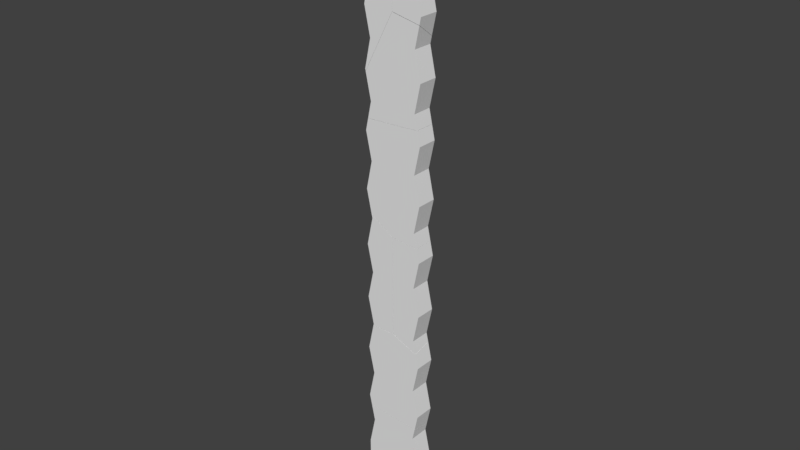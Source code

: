 # Source: Grave_Marker.blend  (saved by Blender 2.78.0; exported with 4.5.12 LTS)
import bpy
from mathutils import Matrix  # noqa: F401  (used for matrix-valued properties, if any)

bpy.ops.wm.read_factory_settings(use_empty=True)
scene = bpy.context.scene
scene.name = 'Scene'

# ---- collections
col_collection_1 = bpy.data.collections.new('Collection 1'); scene.collection.children.link(col_collection_1)
col_collection_1.hide_render = True
col_collection_1.hide_viewport = True
col_collection_2 = bpy.data.collections.new('Collection 2'); scene.collection.children.link(col_collection_2)

# ---- materials (node trees are filled in below, after node groups)
mat_material = bpy.data.materials.new('Material')
mat_material.alpha_threshold = 0.0
mat_material.use_transparent_shadow = False
mat_material.roughness = 0.5
mat_material.line_color = (0.0, 0.0, 0.0, 1.0)

# ---- material node trees

# ---- world
world_world = bpy.data.worlds.new('World'); scene.world = world_world
world_world.color = (0.05088, 0.05088, 0.05088)
world_world.use_sun_shadow = False
world_world.sun_shadow_jitter_overblur = 0.0
world_world.cycles.sampling_method = 'MANUAL'

# ---- meshes
me_cube = bpy.data.meshes.new('Cube')
me_cube.from_pydata([(0.3, 0.1, 0.0), (0.3, -0.1, 0.0), (-0.3, -0.1, 0.0), (-0.3, 0.1, 0.0), (0.3, 0.1, 5.6), (0.3, -0.1, 5.6), (-0.3, -0.1, 5.6), (-0.3, 0.1, 5.6), (-7.451e-08, -0.1, 6.1), (-7.451e-08, 0.1, 6.1), (0.3, 0.1, 0.56), (0.3, 0.1, 1.12), (0.3, 0.1, 1.68), (0.3, 0.1, 2.24), (0.3, 0.1, 2.8), (0.3, 0.1, 3.36), (0.3, 0.1, 3.92), (0.3, 0.1, 4.48), (0.3, 0.1, 5.04), (0.3, -0.1, 0.56), (0.3, -0.1, 1.12), (0.3, -0.1, 1.68), (0.3, -0.1, 2.24), (0.3, -0.1, 2.8), (0.3, -0.1, 3.36), (0.3, -0.1, 3.92), (0.3, -0.1, 4.48), (0.3, -0.1, 5.04), (-0.3, -0.1, 0.56), (-0.3, -0.1, 1.12), (-0.3, -0.1, 1.68), (-0.3, -0.1, 2.24), (-0.3, -0.1, 2.8), (-0.3, -0.1, 3.36), (-0.3, -0.1, 3.92), (-0.3, -0.1, 4.48), (-0.3, -0.1, 5.04), (-0.3, 0.1, 0.56), (-0.3, 0.1, 1.12), (-0.3, 0.1, 1.68), (-0.3, 0.1, 2.24), (-0.3, 0.1, 2.8), (-0.3, 0.1, 3.36), (-0.3, 0.1, 3.92), (-0.3, 0.1, 4.48), (-0.3, 0.1, 5.04), (0.24, 0.1, 0.84), (0.24, 0.1, 1.4), (0.24, 0.1, 1.96), (0.24, 0.1, 2.52), (0.24, 0.1, 3.08), (0.24, 0.1, 3.64), (0.24, 0.1, 4.2), (0.24, 0.1, 4.76), (0.24, -0.1, 0.84), (0.24, -0.1, 1.4), (0.24, -0.1, 1.96), (0.24, -0.1, 2.52), (0.24, -0.1, 3.08), (0.24, -0.1, 3.64), (0.24, -0.1, 4.2), (0.24, -0.1, 4.76), (-0.24, -0.1, 0.84), (-0.24, -0.1, 1.4), (-0.24, -0.1, 1.96), (-0.24, -0.1, 2.52), (-0.24, -0.1, 3.08), (-0.24, -0.1, 3.64), (-0.24, -0.1, 4.2), (-0.24, -0.1, 4.76), (-0.24, 0.1, 0.84), (-0.24, 0.1, 1.4), (-0.24, 0.1, 1.96), (-0.24, 0.1, 2.52), (-0.24, 0.1, 3.08), (-0.24, 0.1, 3.64), (-0.24, 0.1, 4.2), (-0.24, 0.1, 4.76), (0.24, 0.1, 5.32), (0.24, -0.1, 5.32), (-0.24, -0.1, 5.32), (-0.24, 0.1, 5.32), (-0.255, -0.1, 5.85), (-0.255, 0.1, 5.85), (0.255, 0.1, 5.85), (0.255, -0.1, 5.85)], [], [(0, 1, 2, 3), (83, 82, 8, 9), (78, 4, 5, 79), (79, 5, 6, 80), (80, 6, 7, 81), (10, 0, 3, 37), (85, 84, 9, 8), (84, 83, 9), (82, 85, 8), (78, 18, 45, 81), (53, 17, 44, 77), (52, 16, 43, 76), (51, 15, 42, 75), (50, 14, 41, 74), (49, 13, 40, 73), (48, 12, 39, 72), (47, 11, 38, 71), (46, 10, 37, 70), (2, 28, 37, 3), (28, 62, 70, 37), (29, 63, 71, 38), (30, 64, 72, 39), (31, 65, 73, 40), (32, 66, 74, 41), (33, 67, 75, 42), (34, 68, 76, 43), (1, 19, 28, 2), (54, 20, 29, 62), (55, 21, 30, 63), (56, 22, 31, 64), (57, 23, 32, 65), (58, 24, 33, 66), (59, 25, 34, 67), (60, 26, 35, 68), (61, 27, 36, 69), (0, 10, 19, 1), (35, 69, 77, 44), (10, 46, 54, 19), (11, 47, 55, 20), (12, 48, 56, 21), (13, 49, 57, 22), (14, 50, 58, 23), (15, 51, 59, 24), (16, 52, 60, 25), (53, 18, 27, 61), (52, 17, 26, 60), (51, 16, 25, 59), (50, 15, 24, 58), (49, 14, 23, 57), (48, 13, 22, 56), (47, 12, 21, 55), (46, 11, 20, 54), (26, 61, 69, 35), (25, 60, 68, 34), (24, 59, 67, 33), (23, 58, 66, 32), (22, 57, 65, 31), (21, 56, 64, 30), (20, 55, 63, 29), (19, 54, 62, 28), (69, 36, 45, 77), (68, 35, 44, 76), (67, 34, 43, 75), (66, 33, 42, 74), (65, 32, 41, 73), (64, 31, 40, 72), (63, 30, 39, 71), (62, 29, 38, 70), (11, 46, 70, 38), (12, 47, 71, 39), (13, 48, 72, 40), (14, 49, 73, 41), (15, 50, 74, 42), (16, 51, 75, 43), (17, 52, 76, 44), (18, 53, 77, 45), (4, 78, 81, 7), (36, 80, 81, 45), (27, 79, 80, 36), (18, 78, 79, 27), (6, 5, 85, 82), (4, 7, 83, 84), (5, 4, 84, 85), (7, 6, 82, 83), (17, 53, 61, 26)])
_uv = me_cube.uv_layers.new(name='UVMap')
_uv.uv.foreach_set('vector', [0.65, 0.55, 0.65, 0.45, 0.35, 0.45, 0.35, 0.55, 0.3725, 0.55, 0.3725, 0.45, 0.5, 0.45, 0.5, 0.55, 0.55, 0.16, 0.55, 0.3, 0.45, 0.3, 0.45, 0.16, 0.62, 0.16, 0.65, 0.3, 0.35, 0.3, 0.38, 0.16, 0.45, 0.16, 0.45, 0.3, 0.55, 0.3, 0.55, 0.16, 0.65, 0.78, 0.65, 0.5, 0.35, 0.5, 0.35, 0.78, 0.6275, 0.45, 0.6275, 0.55, 0.5, 0.55, 0.5, 0.45, 0.6275, 0.425, 0.3725, 0.425, 0.5, 0.55, 0.3725, 0.425, 0.6275, 0.425, 0.5, 0.55, 0.62, 0.16, 0.65, 0.02, 0.35, 0.02, 0.38, 0.16, 0.62, 0.88, 0.65, 0.74, 0.35, 0.74, 0.38, 0.88, 0.62, 0.6, 0.65, 0.46, 0.35, 0.46, 0.38, 0.6, 0.62, 0.32, 0.65, 0.18, 0.35, 0.18, 0.38, 0.32, 0.62, 0.04, 0.65, -0.1, 0.35, -0.1, 0.38, 0.04, 0.62, 0.76, 0.65, 0.62, 0.35, 0.62, 0.38, 0.76, 0.62, 0.48, 0.65, 0.34, 0.35, 0.34, 0.38, 0.48, 0.62, 0.2, 0.65, 0.06, 0.35, 0.06, 0.38, 0.2, 0.62, 0.92, 0.65, 0.78, 0.35, 0.78, 0.38, 0.92, 0.45, 0.5, 0.45, 0.78, 0.55, 0.78, 0.55, 0.5, 0.45, 0.78, 0.45, 0.92, 0.55, 0.92, 0.55, 0.78, 0.45, 0.06, 0.45, 0.2, 0.55, 0.2, 0.55, 0.06, 0.45, 0.34, 0.45, 0.48, 0.55, 0.48, 0.55, 0.34, 0.45, 0.62, 0.45, 0.76, 0.55, 0.76, 0.55, 0.62, 0.45, 0.9, 0.45, 1.04, 0.55, 1.04, 0.55, 0.9, 0.45, 0.18, 0.45, 0.32, 0.55, 0.32, 0.55, 0.18, 0.45, 0.46, 0.45, 0.6, 0.55, 0.6, 0.55, 0.46, 0.65, 0.5, 0.65, 0.78, 0.35, 0.78, 0.35, 0.5, 0.62, 0.92, 0.65, 1.06, 0.35, 1.06, 0.38, 0.92, 0.62, 0.2, 0.65, 0.34, 0.35, 0.34, 0.38, 0.2, 0.62, 0.48, 0.65, 0.62, 0.35, 0.62, 0.38, 0.48, 0.62, 0.76, 0.65, 0.9, 0.35, 0.9, 0.38, 0.76, 0.62, 0.04, 0.65, 0.18, 0.35, 0.18, 0.38, 0.04, 0.62, 0.32, 0.65, 0.46, 0.35, 0.46, 0.38, 0.32, 0.62, 0.6, 0.65, 0.74, 0.35, 0.74, 0.38, 0.6, 0.62, 0.88, 0.65, 1.02, 0.35, 1.02, 0.38, 0.88, 0.55, 0.5, 0.55, 0.78, 0.45, 0.78, 0.45, 0.5, 0.45, 0.74, 0.45, 0.88, 0.55, 0.88, 0.55, 0.74, 0.55, 0.78, 0.55, 0.92, 0.45, 0.92, 0.45, 0.78, 0.55, 0.06, 0.55, 0.2, 0.45, 0.2, 0.45, 0.06, 0.55, 0.34, 0.55, 0.48, 0.45, 0.48, 0.45, 0.34, 0.55, 0.62, 0.55, 0.76, 0.45, 0.76, 0.45, 0.62, 0.55, 0.9, 0.55, 1.04, 0.45, 1.04, 0.45, 0.9, 0.55, 0.18, 0.55, 0.32, 0.45, 0.32, 0.45, 0.18, 0.55, 0.46, 0.55, 0.6, 0.45, 0.6, 0.45, 0.46, 0.55, 0.88, 0.55, 1.02, 0.45, 1.02, 0.45, 0.88, 0.55, 0.6, 0.55, 0.74, 0.45, 0.74, 0.45, 0.6, 0.55, 0.32, 0.55, 0.46, 0.45, 0.46, 0.45, 0.32, 0.55, 0.04, 0.55, 0.18, 0.45, 0.18, 0.45, 0.04, 0.55, 0.76, 0.55, 0.9, 0.45, 0.9, 0.45, 0.76, 0.55, 0.48, 0.55, 0.62, 0.45, 0.62, 0.45, 0.48, 0.55, 0.2, 0.55, 0.34, 0.45, 0.34, 0.45, 0.2, 0.55, 0.92, 0.55, 1.06, 0.45, 1.06, 0.45, 0.92, 0.65, 0.74, 0.62, 0.88, 0.38, 0.88, 0.35, 0.74, 0.65, 0.46, 0.62, 0.6, 0.38, 0.6, 0.35, 0.46, 0.65, 0.18, 0.62, 0.32, 0.38, 0.32, 0.35, 0.18, 0.65, 0.9, 0.62, 1.04, 0.38, 1.04, 0.35, 0.9, 0.65, 0.62, 0.62, 0.76, 0.38, 0.76, 0.35, 0.62, 0.65, 0.34, 0.62, 0.48, 0.38, 0.48, 0.35, 0.34, 0.65, 0.06, 0.62, 0.2, 0.38, 0.2, 0.35, 0.06, 0.65, 0.78, 0.62, 0.92, 0.38, 0.92, 0.35, 0.78, 0.45, 0.88, 0.45, 1.02, 0.55, 1.02, 0.55, 0.88, 0.45, 0.6, 0.45, 0.74, 0.55, 0.74, 0.55, 0.6, 0.45, 0.32, 0.45, 0.46, 0.55, 0.46, 0.55, 0.32, 0.45, 0.04, 0.45, 0.18, 0.55, 0.18, 0.55, 0.04, 0.45, 0.76, 0.45, 0.9, 0.55, 0.9, 0.55, 0.76, 0.45, 0.48, 0.45, 0.62, 0.55, 0.62, 0.55, 0.48, 0.45, 0.2, 0.45, 0.34, 0.55, 0.34, 0.55, 0.2, 0.45, 0.92, 0.45, 1.06, 0.55, 1.06, 0.55, 0.92, 0.65, 0.06, 0.62, -0.08, 0.38, -0.08, 0.35, 0.06, 0.65, 0.34, 0.62, 0.2, 0.38, 0.2, 0.35, 0.34, 0.65, 0.62, 0.62, 0.48, 0.38, 0.48, 0.35, 0.62, 0.65, 0.9, 0.62, 0.76, 0.38, 0.76, 0.35, 0.9, 0.65, 0.18, 0.62, 0.04, 0.38, 0.04, 0.35, 0.18, 0.65, 0.46, 0.62, 0.32, 0.38, 0.32, 0.35, 0.46, 0.65, 0.74, 0.62, 0.6, 0.38, 0.6, 0.35, 0.74, 0.65, 0.02, 0.62, -0.12, 0.38, -0.12, 0.35, 0.02, 0.65, 0.3, 0.62, 0.16, 0.38, 0.16, 0.35, 0.3, 0.45, 0.02, 0.45, 0.16, 0.55, 0.16, 0.55, 0.02, 0.65, 0.02, 0.62, 0.16, 0.38, 0.16, 0.35, 0.02, 0.55, 0.02, 0.55, 0.16, 0.45, 0.16, 0.45, 0.02, 0.35, 0.3, 0.65, 0.3, 0.6275, 0.425, 0.3725, 0.425, 0.65, 0.3, 0.35, 0.3, 0.3725, 0.425, 0.6275, 0.425, 0.45, 0.3, 0.55, 0.3, 0.55, 0.425, 0.45, 0.425, 0.55, 0.3, 0.45, 0.3, 0.45, 0.425, 0.55, 0.425, 0.55, 0.74, 0.55, 0.88, 0.45, 0.88, 0.45, 0.74])
me_cube.materials.append(mat_material)
me_cube.use_remesh_preserve_volume = False
me_cube.use_remesh_preserve_attributes = False
me_cube.use_mirror_vertex_groups = False
me_cube.update()
me_mesh_011 = bpy.data.meshes.new('Mesh.011')
me_mesh_011.from_pydata([(0.1583, 0.09336, -0.2552), (0.1583, -0.1066, -0.2552), (0.1583, 0.09336, 0.3048), (0.1583, -0.1066, 0.3048), (-0.1411, -0.00675, 0.02408), (0.1512, 0.09336, 0.3377), (0.1513, -0.1066, 0.3374), (-0.141, -0.1066, -0.1951), (-0.1409, -0.1066, -0.2552), (-0.1074, 0.09336, -0.2552), (-0.1408, -0.006971, -0.2552), (-0.1074, 0.09336, -0.1959), (-0.1407, -0.1066, 0.02446), (-0.1073, 0.09336, 0.06013), (0.09113, 0.09336, 0.2733), (0.1512, 0.09336, 0.3377), (0.1513, -0.1066, 0.3374), (-0.1407, -0.1066, 0.02446), (-0.141, -0.1066, -0.1951), (-0.1409, -0.1066, -0.2552), (-0.1408, -0.006971, -0.2552), (-0.1074, 0.09336, -0.2552), (-0.1074, 0.09336, -0.1959), (-0.1073, 0.09336, 0.06013), (0.09113, 0.09336, 0.2733)], [], [(0, 1, 19, 20, 21), (3, 6, 12, 7, 19, 1), (16, 15, 24, 4, 17), (0, 2, 3, 1), (2, 5, 6, 3), (4, 10, 8, 18), (4, 18, 17), (23, 22, 4), (24, 23, 4), (22, 9, 10, 4), (5, 2, 0, 21, 11, 13, 14)])
_k = set([(5, 6), (5, 14), (6, 12), (7, 12), (7, 19), (8, 10), (8, 18), (9, 10), (9, 22), (11, 13), (11, 21), (13, 14), (15, 16), (15, 24), (16, 17), (17, 18), (19, 20), (20, 21), (22, 23), (23, 24)])
me_mesh_011.attributes.new('sharp_edge', 'BOOLEAN', 'EDGE').data.foreach_set('value', [ (min(e.vertices), max(e.vertices)) in _k for e in me_mesh_011.edges])
_uv = me_mesh_011.uv_layers.new(name='UVMap')
_uv.uv.foreach_set('vector', [0.65, 0.55, 0.65, 0.45, 0.5004, 0.45, 0.5005, 0.4998, 0.5172, 0.55, 0.65, 0.78, 0.6465, 0.7963, 0.5005, 0.6398, 0.5004, 0.53, 0.5004, 0.5, 0.65, 0.5, 0.45, 0.7963, 0.55, 0.7964, 0.55, 0.7642, 0.4999, 0.6396, 0.45, 0.6398, 0.55, 0.5, 0.55, 0.78, 0.45, 0.78, 0.45, 0.5, 0.55, 0.78, 0.55, 0.7964, 0.45, 0.7963, 0.45, 0.78, 0.4999, 0.6396, 0.4998, 0.5, 0.45, 0.5, 0.45, 0.53, 0.4999, 0.6396, 0.45, 0.53, 0.45, 0.6398, 0.55, 0.6576, 0.55, 0.5296, 0.4999, 0.6396, 0.55, 0.7642, 0.55, 0.6576, 0.4999, 0.6396, 0.55, 0.5296, 0.55, 0.5, 0.4998, 0.5, 0.4999, 0.6396, 0.6465, 0.7964, 0.65, 0.78, 0.65, 0.5, 0.5172, 0.5, 0.5171, 0.5296, 0.5172, 0.6576, 0.6164, 0.7642])
_uv.active_render = True
_uv = me_mesh_011.uv_layers.new(name='UVMap.001')
_uv.uv.foreach_set('vector', [0.0, 0.0, 0.0, 0.0, 0.0, 0.0, 0.0, 0.0, 0.0, 0.0, 0.0, 0.0, 0.0, 0.0, 0.0, 0.0, 0.0, 0.0, 0.0, 0.0, 0.0, 0.0, 0.0, 0.0, 0.0, 0.0, 0.0, 0.0, 0.0, 0.0, 0.0, 0.0, 0.0, 0.0, 0.0, 0.0, 0.0, 0.0, 0.0, 0.0, 0.0, 0.0, 0.0, 0.0, 0.0, 0.0, 0.0, 0.0, 0.0, 0.0, 0.0, 0.0, 0.0, 0.0, 0.0, 0.0, 0.0, 0.0, 0.0, 0.0, 0.0, 0.0, 0.0, 0.0, 0.0, 0.0, 0.0, 0.0, 0.0, 0.0, 0.0, 0.0, 0.0, 0.0, 0.0, 0.0, 0.0, 0.0, 0.0, 0.0, 0.0, 0.0, 0.0, 0.0, 0.0, 0.0, 0.0, 0.0, 0.0, 0.0, 0.0, 0.0, 0.0, 0.0, 0.0, 0.0])
me_mesh_011.materials.append(mat_material)
me_mesh_011.use_remesh_preserve_volume = False
me_mesh_011.use_remesh_preserve_attributes = False
me_mesh_011.use_mirror_vertex_groups = False
me_mesh_011.update()
me_mesh_010 = bpy.data.meshes.new('Mesh.010')
me_mesh_010.from_pydata([(-0.1185, -0.107, -0.4878), (-0.1185, -0.107, 0.0722), (-0.1185, 0.09299, -0.4878), (-0.1185, 0.09299, 0.0722), (-0.05853, -0.107, -0.2078), (-0.05853, 0.09299, -0.2078), (-0.05853, 0.09299, 0.3522), (-0.09441, 0.07895, -0.6004), (-0.09289, 0.09299, -0.6075), (-0.1146, -0.107, -0.5062), (0.1808, 0.09299, -0.04681), (0.1806, 0.09299, -0.08048), (0.1802, -0.107, 0.06147), (-0.06632, -0.107, 0.3158), (0.1223, -0.107, 0.3158), (0.1807, -0.107, 0.3157), (0.1808, -0.107, 0.2285), (-0.05853, -0.005063, 0.3522), (0.1801, 0.09299, 0.3866), (-0.06601, 0.09299, 0.3871), (-0.06291, 0.05224, 0.3726), (-0.09289, 0.09299, -0.6075), (-0.09441, 0.07895, -0.6004), (-0.1146, -0.107, -0.5062), (0.1806, 0.09299, -0.08048), (0.1808, 0.09299, -0.04681), (0.1802, -0.107, 0.06147), (0.1223, -0.107, 0.3158), (-0.06632, -0.107, 0.3158), (0.1807, -0.107, 0.3157), (0.1808, -0.107, 0.2285), (-0.05853, -0.005063, 0.3522), (-0.06601, 0.09299, 0.3871), (0.1801, 0.09299, 0.3866), (-0.06291, 0.05224, 0.3726)], [], [(0, 4, 5, 2), (4, 1, 3, 5), (1, 28, 31, 6, 3), (9, 22, 8, 11, 26), (32, 33, 25, 24, 21, 2, 5, 3, 6), (16, 26, 11, 10), (21, 7, 23, 0, 2), (23, 12, 30, 29, 27, 28, 1, 4, 0), (18, 19, 34, 14, 15), (34, 17, 13, 14), (31, 20, 32, 6), (10, 18, 15, 16)])
_k = set([(7, 21), (7, 23), (8, 11), (8, 22), (9, 22), (9, 26), (10, 11), (10, 18), (12, 23), (12, 30), (13, 14), (13, 17), (14, 15), (15, 16), (16, 26), (17, 34), (18, 19), (19, 34), (20, 31), (20, 32), (21, 24), (24, 25), (25, 33), (27, 28), (27, 29), (28, 31), (29, 30), (32, 33)])
me_mesh_010.attributes.new('sharp_edge', 'BOOLEAN', 'EDGE').data.foreach_set('value', [ (min(e.vertices), max(e.vertices)) in _k for e in me_mesh_010.edges])
_uv = me_mesh_010.uv_layers.new(name='UVMap')
_uv.uv.foreach_set('vector', [0.45, 0.74, 0.45, 0.88, 0.55, 0.88, 0.55, 0.74, 0.45, 0.88, 0.45, 1.02, 0.55, 1.02, 0.55, 0.88, 0.45, 0.02, 0.45, 0.1418, 0.501, 0.16, 0.55, 0.16, 0.55, 0.02, 0.45, 0.7308, 0.543, 0.6837, 0.55, 0.6802, 0.55, 0.9437, 0.45, 1.015, 0.3763, 0.1775, 0.4993, 0.1772, 0.4996, -0.03951, 0.4996, -0.05634, 0.3628, -0.3198, 0.35, -0.26, 0.38, -0.12, 0.35, 0.02, 0.38, 0.16, 0.45, 0.09817, 0.45, 0.01464, 0.55, -0.05634, 0.55, -0.03951, 0.55, 0.6802, 0.543, 0.6837, 0.45, 0.7308, 0.45, 0.74, 0.55, 0.74, 0.352, 0.7308, 0.4993, 1.015, 0.4997, 1.098, 0.4996, 1.142, 0.4704, 1.142, 0.3761, 1.142, 0.35, 1.02, 0.38, 0.88, 0.35, 0.74, 0.4993, 0.55, 0.3763, 0.55, 0.3778, 0.5296, 0.4704, 0.45, 0.4996, 0.45, 0.3778, 0.5296, 0.38, 0.501, 0.3761, 0.45, 0.4704, 0.45, 0.501, 0.16, 0.5296, 0.1702, 0.55, 0.1775, 0.55, 0.16, 0.55, 0.9605, 0.55, 1.177, 0.45, 1.142, 0.45, 1.098])
_uv.active_render = True
_uv = me_mesh_010.uv_layers.new(name='UVMap.001')
_uv.uv.foreach_set('vector', [0.0, 0.0, 0.0, 0.0, 0.0, 0.0, 0.0, 0.0, 0.0, 0.0, 0.0, 0.0, 0.0, 0.0, 0.0, 0.0, 0.0, 0.0, 0.0, 0.0, 0.0, 0.0, 0.0, 0.0, 0.0, 0.0, 0.0, 0.0, 0.0, 0.0, 0.0, 0.0, 0.0, 0.0, 0.0, 0.0, 0.0, 0.0, 0.0, 0.0, 0.0, 0.0, 0.0, 0.0, 0.0, 0.0, 0.0, 0.0, 0.0, 0.0, 0.0, 0.0, 0.0, 0.0, 0.0, 0.0, 0.0, 0.0, 0.0, 0.0, 0.0, 0.0, 0.0, 0.0, 0.0, 0.0, 0.0, 0.0, 0.0, 0.0, 0.0, 0.0, 0.0, 0.0, 0.0, 0.0, 0.0, 0.0, 0.0, 0.0, 0.0, 0.0, 0.0, 0.0, 0.0, 0.0, 0.0, 0.0, 0.0, 0.0, 0.0, 0.0, 0.0, 0.0, 0.0, 0.0, 0.0, 0.0, 0.0, 0.0, 0.0, 0.0, 0.0, 0.0, 0.0, 0.0, 0.0, 0.0, 0.0, 0.0, 0.0, 0.0, 0.0, 0.0, 0.0, 0.0, 0.0, 0.0, 0.0, 0.0, 0.0, 0.0, 0.0, 0.0])
me_mesh_010.materials.append(mat_material)
me_mesh_010.use_remesh_preserve_volume = False
me_mesh_010.use_remesh_preserve_attributes = False
me_mesh_010.use_mirror_vertex_groups = False
me_mesh_010.update()
me_mesh_009 = bpy.data.meshes.new('Mesh.009')
me_mesh_009.from_pydata([(-0.1646, -0.04571, -0.1536), (0.1339, 0.05299, 0.1251), (0.1345, -0.04571, 0.1255), (0.1345, -0.04571, 0.01538), (0.1343, -0.04571, -0.1536), (-0.1646, -0.04571, 0.1254), (0.018, -0.04571, 0.1257), (-0.1646, 0.0534, -0.1536), (0.1341, 0.0302, -0.1536), (0.134, 0.05284, -0.1536), (-0.1646, 0.03188, 0.1255), (-0.1646, 0.05295, 0.1254), (0.1345, -0.04571, 0.1255), (0.1345, -0.04571, 0.01538), (0.1343, -0.04571, -0.1536), (-0.1646, -0.04571, 0.1254), (0.018, -0.04571, 0.1257), (0.1341, 0.0302, -0.1536), (0.134, 0.05284, -0.1536), (-0.1646, 0.03188, 0.1255), (-0.1646, 0.05295, 0.1254), (-0.1646, 0.0534, -0.1536)], [], [(0, 5, 19, 20, 21), (1, 12, 13, 17, 18), (7, 11, 1), (10, 15, 16), (14, 3, 2, 6, 5, 0), (13, 4, 17), (11, 10, 16, 12, 1), (18, 7, 1), (21, 9, 8, 14, 0)])
_k = set([(2, 3), (2, 6), (3, 14), (4, 13), (4, 17), (5, 6), (5, 19), (7, 11), (7, 18), (8, 9), (8, 14), (9, 21), (10, 11), (10, 15), (12, 13), (12, 16), (15, 16), (17, 18), (19, 20), (20, 21)])
me_mesh_009.attributes.new('sharp_edge', 'BOOLEAN', 'EDGE').data.foreach_set('value', [ (min(e.vertices), max(e.vertices)) in _k for e in me_mesh_009.edges])
_uv = me_mesh_009.uv_layers.new(name='UVMap')
_uv.uv.foreach_set('vector', [0.45, 0.5, 0.45, 0.6395, 0.4888, 0.6396, 0.4993, 0.6395, 0.4996, 0.5, 0.0, 0.0, 0.6656, 0.0, 1.0, 0.3348, 1.0, 0.8473, 0.847, 0.847, 0.152, 0.1424, 1.0, 0.1425, 1.0, 1.0, 0.1421, 0.1421, 0.665, 0.1428, 0.6655, 0.6655, 0.4995, 0.5, 0.4996, 0.5845, 0.4995, 0.6396, 0.4413, 0.6396, 0.35, 0.6395, 0.35, 0.5, 0.3348, 0.3348, 0.8483, 0.3378, 0.8473, 0.8473, 0.1425, 0.1425, 0.1421, 0.0, 0.6655, 0.0, 1.0, 0.3344, 1.0, 1.0, 1.0, 0.847, 0.152, 0.0, 1.0, 0.0, 0.3517, 0.4996, 0.4993, 0.4993, 0.4994, 0.488, 0.4995, 0.45, 0.35, 0.45])
_uv.active_render = True
_uv = me_mesh_009.uv_layers.new(name='UVMap.001')
_uv.uv.foreach_set('vector', [0.0, 0.0, 0.0, 0.0, 0.0, 0.0, 0.0, 0.0, 0.0, 0.0, 0.0, 0.0, 0.0, 0.0, 0.0, 0.0, 0.0, 0.0, 0.0, 0.0, 0.0, 0.0, 0.0, 0.0, 0.0, 0.0, 0.0, 0.0, 0.0, 0.0, 0.0, 0.0, 0.0, 0.0, 0.0, 0.0, 0.0, 0.0, 0.0, 0.0, 0.0, 0.0, 0.0, 0.0, 0.0, 0.0, 0.0, 0.0, 0.0, 0.0, 0.0, 0.0, 0.0, 0.0, 0.0, 0.0, 0.0, 0.0, 0.0, 0.0, 0.0, 0.0, 0.0, 0.0, 0.0, 0.0, 0.0, 0.0, 0.0, 0.0, 0.0, 0.0, 0.0, 0.0, 0.0, 0.0])
me_mesh_009.materials.append(mat_material)
me_mesh_009.use_remesh_preserve_volume = False
me_mesh_009.use_remesh_preserve_attributes = False
me_mesh_009.use_mirror_vertex_groups = False
me_mesh_009.update()
me_mesh_008 = bpy.data.meshes.new('Mesh.008')
me_mesh_008.from_pydata([(0.1323, 0.09333, 0.3959), (0.1323, -0.1067, 0.3959), (0.1323, 0.09333, -0.1641), (0.1323, -0.1067, -0.1641), (0.07232, 0.09333, 0.1159), (0.07232, -0.1067, 0.1159), (-0.1667, 0.09333, -0.2834), (-0.1667, 0.09333, -0.3166), (0.08798, 0.09333, -0.371), (-0.1665, -0.1067, -0.1737), (0.1173, -0.1067, -0.2343), (-0.1667, -0.1067, 0.07957), (-0.1667, -0.1067, -0.006798), (-0.1667, 0.09333, 0.1514), (0.1209, 0.09333, 0.4594), (-0.1667, 0.09333, -0.3166), (-0.1667, 0.09333, -0.2834), (0.08798, 0.09333, -0.371), (0.1173, -0.1067, -0.2343), (-0.1665, -0.1067, -0.1737), (-0.1667, -0.1067, -0.006798), (-0.1667, -0.1067, 0.07957), (-0.1667, 0.09333, 0.1514), (0.1323, -0.1067, 0.3959), (0.1209, 0.09333, 0.4594)], [], [(4, 0, 23, 5), (19, 18, 3, 5, 23, 21, 20), (8, 10, 9, 7), (22, 24, 0, 4, 2, 17, 15, 16), (2, 4, 5, 3), (23, 0, 24), (6, 7, 9, 12), (13, 6, 12, 11), (1, 14, 13, 11), (18, 17, 2, 3)])
_k = set([(1, 11), (1, 14), (6, 7), (6, 13), (7, 8), (8, 10), (9, 10), (9, 12), (11, 12), (13, 14), (15, 16), (15, 17), (16, 22), (17, 18), (18, 19), (19, 20), (20, 21), (21, 23), (22, 24), (23, 24)])
me_mesh_008.attributes.new('sharp_edge', 'BOOLEAN', 'EDGE').data.foreach_set('value', [ (min(e.vertices), max(e.vertices)) in _k for e in me_mesh_008.edges])
_uv = me_mesh_008.uv_layers.new(name='UVMap')
_uv.uv.foreach_set('vector', [0.55, 0.16, 0.55, 0.3, 0.45, 0.3, 0.45, 0.16, 0.5006, 0.0152, 0.6425, -0.01511, 0.65, 0.02, 0.62, 0.16, 0.65, 0.3, 0.5005, 0.1418, 0.5005, 0.09865, 0.6278, 0.55, 0.6425, 0.45, 0.5006, 0.45, 0.5005, 0.55, 0.5005, 0.1778, 0.6443, 0.3317, 0.65, 0.3, 0.62, 0.16, 0.65, 0.02, 0.6278, -0.08346, 0.5005, -0.05626, 0.5005, -0.03964, 0.55, 0.02, 0.55, 0.16, 0.45, 0.16, 0.45, 0.02, 0.45, 0.3, 0.55, 0.3, 0.55, 0.3317, 0.55, 0.9604, 0.55, 0.9437, 0.45, 1.015, 0.45, 1.099, 0.55, 0.1778, 0.55, -0.03964, 0.45, 0.09865, 0.45, 0.1418, 0.45, 0.3, 0.55, 0.3317, 0.55, 0.1778, 0.45, 0.1418, 0.45, 0.9849, 0.55, 0.9165, 0.55, 1.02, 0.45, 1.02])
_uv.active_render = True
_uv = me_mesh_008.uv_layers.new(name='UVMap.001')
_uv.uv.foreach_set('vector', [0.0, 0.0, 0.0, 0.0, 0.0, 0.0, 0.0, 0.0, 0.0, 0.0, 0.0, 0.0, 0.0, 0.0, 0.0, 0.0, 0.0, 0.0, 0.0, 0.0, 0.0, 0.0, 0.0, 0.0, 0.0, 0.0, 0.0, 0.0, 0.0, 0.0, 0.0, 0.0, 0.0, 0.0, 0.0, 0.0, 0.0, 0.0, 0.0, 0.0, 0.0, 0.0, 0.0, 0.0, 0.0, 0.0, 0.0, 0.0, 0.0, 0.0, 0.0, 0.0, 0.0, 0.0, 0.0, 0.0, 0.0, 0.0, 0.0, 0.0, 0.0, 0.0, 0.0, 0.0, 0.0, 0.0, 0.0, 0.0, 0.0, 0.0, 0.0, 0.0, 0.0, 0.0, 0.0, 0.0, 0.0, 0.0, 0.0, 0.0, 0.0, 0.0, 0.0, 0.0, 0.0, 0.0, 0.0, 0.0, 0.0, 0.0, 0.0, 0.0])
me_mesh_008.materials.append(mat_material)
me_mesh_008.use_remesh_preserve_volume = False
me_mesh_008.use_remesh_preserve_attributes = False
me_mesh_008.use_mirror_vertex_groups = False
me_mesh_008.update()
me_mesh_007 = bpy.data.meshes.new('Mesh.007')
me_mesh_007.from_pydata([(0.2562, 0.1003, 0.01252), (0.2562, -0.09974, 0.01252), (0.1962, 0.1003, -0.2675), (0.1962, 0.1003, 0.2925), (0.1962, -0.09974, -0.2675), (0.1962, -0.09974, 0.2925), (-0.2838, -0.09974, -0.2675), (-0.2838, 0.1003, -0.2675), (-0.319, 0.08632, -0.1033), (-0.3175, 0.1003, -0.1104), (0.226, -0.09974, -0.4065), (-0.2766, 0.1003, -0.4279), (-0.3186, 0.1003, -0.4297), (-0.339, -0.09974, -0.009871), (0.2259, 0.1003, -0.4062), (-0.3185, -0.09974, -0.4295), (0.1893, -0.09974, -0.4081), (-0.04334, 0.1003, 0.4182), (0.01534, 0.1003, 0.4057), (0.2114, 0.1003, 0.3633), (0.2407, -0.09974, 0.5003), (-0.04351, -0.09974, 0.5607), (-0.1019, -0.09974, 0.448), (0.2396, -0.09212, 0.4951), (-0.339, -0.09974, -0.009871), (-0.319, 0.08632, -0.1033), (-0.3175, 0.1003, -0.1104), (0.2259, 0.1003, -0.4062), (0.226, -0.09974, -0.4065), (-0.2766, 0.1003, -0.4279), (-0.3186, 0.1003, -0.4297), (0.1893, -0.09974, -0.4081), (-0.3185, -0.09974, -0.4295), (0.01534, 0.1003, 0.4057), (-0.04334, 0.1003, 0.4182), (0.2114, 0.1003, 0.3633), (0.2407, -0.09974, 0.5003), (-0.04351, -0.09974, 0.5607), (-0.1019, -0.09974, 0.448), (0.2396, -0.09212, 0.4951)], [], [(0, 2, 27, 29, 30, 7, 26, 34, 33, 35, 3), (3, 35, 39, 20, 5), (2, 0, 1, 4), (6, 24, 25, 26, 7), (0, 3, 5, 1), (18, 17, 37, 36, 23), (30, 32, 6, 7), (8, 13, 22), (23, 19, 18), (31, 15, 12, 11), (11, 14, 10, 31), (28, 27, 2, 4), (1, 5, 20, 21, 38, 24, 6, 32, 16, 28, 4), (17, 9, 8, 22, 37)])
_k = set([(8, 9), (8, 13), (9, 17), (10, 14), (10, 31), (11, 12), (11, 14), (12, 15), (13, 22), (15, 31), (16, 28), (16, 32), (17, 18), (18, 19), (19, 23), (20, 21), (20, 39), (21, 38), (22, 37), (23, 36), (24, 25), (24, 38), (25, 26), (26, 34), (27, 28), (27, 29), (29, 30), (30, 32), (33, 34), (33, 35), (35, 39), (36, 37)])
me_mesh_007.attributes.new('sharp_edge', 'BOOLEAN', 'EDGE').data.foreach_set('value', [ (min(e.vertices), max(e.vertices)) in _k for e in me_mesh_007.edges])
_uv = me_mesh_007.uv_layers.new(name='UVMap')
_uv.uv.foreach_set('vector', [0.65, 0.74, 0.62, 0.6, 0.6349, 0.5306, 0.3836, 0.5198, 0.3626, 0.5189, 0.38, 0.6, 0.3632, 0.6786, 0.5002, 0.9428, 0.5296, 0.9366, 0.6276, 0.9154, 0.62, 0.88, 0.55, 0.88, 0.55, 0.9154, 0.4538, 0.9813, 0.45, 0.9839, 0.45, 0.88, 0.55, 0.6, 0.55, 0.74, 0.45, 0.74, 0.45, 0.6, 0.45, 0.6, 0.45, 0.7288, 0.543, 0.6821, 0.55, 0.6786, 0.55, 0.6, 0.55, 0.74, 0.55, 0.88, 0.45, 0.88, 0.45, 0.74, 0.5296, 0.55, 0.5002, 0.55, 0.5001, 0.45, 0.6423, 0.45, 0.6417, 0.4538, 0.55, 0.5189, 0.45, 0.519, 0.45, 0.6, 0.55, 0.6, 0.543, 0.6821, 0.45, 0.7288, 0.45, 0.9577, 0.6417, 0.4538, 0.6276, 0.55, 0.5296, 0.55, 0.6166, 0.45, 0.3626, 0.45, 0.3626, 0.55, 0.3836, 0.55, 0.3836, 0.55, 0.6349, 0.55, 0.6349, 0.45, 0.6166, 0.45, 0.45, 0.5305, 0.55, 0.5306, 0.55, 0.6, 0.45, 0.6, 0.65, 0.74, 0.62, 0.88, 0.6423, 0.9839, 0.5001, 1.014, 0.4709, 0.9577, 0.3524, 0.7288, 0.38, 0.6, 0.3626, 0.519, 0.6166, 0.5297, 0.6349, 0.5305, 0.62, 0.6, 0.55, 0.9428, 0.55, 0.6786, 0.543, 0.6821, 0.45, 0.9577, 0.45, 1.014])
_uv.active_render = True
_uv = me_mesh_007.uv_layers.new(name='UVMap.001')
_uv.uv.foreach_set('vector', [0.0, 0.0, 0.0, 0.0, 0.0, 0.0, 0.0, 0.0, 0.0, 0.0, 0.0, 0.0, 0.0, 0.0, 0.0, 0.0, 0.0, 0.0, 0.0, 0.0, 0.0, 0.0, 0.0, 0.0, 0.0, 0.0, 0.0, 0.0, 0.0, 0.0, 0.0, 0.0, 0.0, 0.0, 0.0, 0.0, 0.0, 0.0, 0.0, 0.0, 0.0, 0.0, 0.0, 0.0, 0.0, 0.0, 0.0, 0.0, 0.0, 0.0, 0.0, 0.0, 0.0, 0.0, 0.0, 0.0, 0.0, 0.0, 0.0, 0.0, 0.0, 0.0, 0.0, 0.0, 0.0, 0.0, 0.0, 0.0, 0.0, 0.0, 0.0, 0.0, 0.0, 0.0, 0.0, 0.0, 0.0, 0.0, 0.0, 0.0, 0.0, 0.0, 0.0, 0.0, 0.0, 0.0, 0.0, 0.0, 0.0, 0.0, 0.0, 0.0, 0.0, 0.0, 0.0, 0.0, 0.0, 0.0, 0.0, 0.0, 0.0, 0.0, 0.0, 0.0, 0.0, 0.0, 0.0, 0.0, 0.0, 0.0, 0.0, 0.0, 0.0, 0.0, 0.0, 0.0, 0.0, 0.0, 0.0, 0.0, 0.0, 0.0, 0.0, 0.0, 0.0, 0.0, 0.0, 0.0, 0.0, 0.0, 0.0, 0.0, 0.0, 0.0, 0.0, 0.0, 0.0, 0.0, 0.0, 0.0, 0.0, 0.0, 0.0, 0.0])
me_mesh_007.materials.append(mat_material)
me_mesh_007.use_remesh_preserve_volume = False
me_mesh_007.use_remesh_preserve_attributes = False
me_mesh_007.use_mirror_vertex_groups = False
me_mesh_007.update()
me_mesh_006 = bpy.data.meshes.new('Mesh.006')
me_mesh_006.from_pydata([(0.327, 0.09474, -0.378), (0.327, 0.09474, 0.182), (0.327, -0.1053, -0.378), (0.327, -0.1053, 0.182), (-0.273, -0.1053, -0.378), (-0.273, -0.1053, 0.182), (-0.273, 0.09474, -0.378), (-0.273, 0.09474, 0.182), (0.267, 0.09474, -0.09795), (0.267, -0.1053, -0.09795), (-0.213, -0.1053, -0.09795), (-0.213, 0.09474, -0.09795), (-0.213, 0.09474, 0.462), (-0.2166, 0.09474, 0.4787), (0.02671, 0.09474, 0.4787), (-0.0314, 0.09474, 0.4789), (-0.213, 0.0001755, 0.462), (-0.217, -0.1053, 0.4433), (-0.2154, -0.06339, 0.4508), (0.2872, 0.09474, 0.3676), (0.2957, -0.1053, 0.3283), (0.02712, -0.1053, 0.4428), (-0.238, 0.09474, -0.5414), (-0.206, 0.09474, -0.5437), (-0.2484, -0.1053, -0.493), (0.284, 0.09474, -0.5784), (0.2601, -0.1053, -0.5295), (0.294, -0.1053, -0.5319), (0.02671, 0.09474, 0.4787), (-0.0314, 0.09474, 0.4789), (-0.2166, 0.09474, 0.4787), (-0.213, 0.0001755, 0.462), (-0.217, -0.1053, 0.4433), (-0.2154, -0.06339, 0.4508), (0.2957, -0.1053, 0.3283), (0.2872, 0.09474, 0.3676), (0.02712, -0.1053, 0.4428), (-0.238, 0.09474, -0.5414), (-0.206, 0.09474, -0.5437), (0.284, 0.09474, -0.5784), (-0.2484, -0.1053, -0.493), (0.2601, -0.1053, -0.5295), (0.294, -0.1053, -0.5319)], [], [(4, 10, 11, 6), (5, 32, 33, 31, 12, 7), (35, 14, 36, 34), (0, 8, 9, 2), (1, 19, 20, 3), (8, 1, 3, 9), (10, 5, 7, 11), (0, 39, 38, 37, 6, 11, 7, 12, 30, 29, 28, 19, 1, 8), (23, 25, 27, 26), (42, 39, 0, 2), (40, 41, 42, 2, 9, 3, 20, 21, 32, 5, 10, 4), (18, 17, 36, 14, 15), (15, 13, 16, 18), (37, 40, 4, 6), (26, 24, 22, 23), (31, 30, 12)])
_k = set([(13, 15), (13, 16), (14, 15), (14, 35), (16, 18), (17, 18), (17, 36), (19, 20), (19, 28), (20, 21), (21, 32), (22, 23), (22, 24), (23, 25), (24, 26), (25, 27), (26, 27), (28, 29), (29, 30), (30, 31), (31, 33), (32, 33), (34, 35), (34, 36), (37, 38), (37, 40), (38, 39), (39, 42), (40, 41), (41, 42)])
me_mesh_006.attributes.new('sharp_edge', 'BOOLEAN', 'EDGE').data.foreach_set('value', [ (min(e.vertices), max(e.vertices)) in _k for e in me_mesh_006.edges])
_uv = me_mesh_006.uv_layers.new(name='UVMap')
_uv.uv.foreach_set('vector', [0.45, 0.06, 0.45, 0.2, 0.55, 0.2, 0.55, 0.06, 0.45, 0.34, 0.45, 0.4706, 0.4709, 0.4744, 0.5027, 0.48, 0.55, 0.48, 0.55, 0.34, 0.6301, 0.55, 0.4999, 0.55, 0.5001, 0.45, 0.6343, 0.45, 0.55, 0.06, 0.55, 0.2, 0.45, 0.2, 0.45, 0.06, 0.55, 0.34, 0.55, 0.4328, 0.45, 0.4131, 0.45, 0.34, 0.55, 0.2, 0.55, 0.34, 0.45, 0.34, 0.45, 0.2, 0.45, 0.2, 0.45, 0.34, 0.55, 0.34, 0.55, 0.2, 0.65, 0.06, 0.6285, -0.0402, 0.3835, -0.02289, 0.3675, -0.02175, 0.35, 0.06, 0.38, 0.2, 0.35, 0.34, 0.38, 0.48, 0.3782, 0.4883, 0.4708, 0.4884, 0.4999, 0.4883, 0.6301, 0.4328, 0.65, 0.34, 0.62, 0.2, 0.3835, 0.55, 0.6285, 0.55, 0.6335, 0.45, 0.6166, 0.45, 0.45, 0.983, 0.55, 0.9598, 0.55, 1.06, 0.45, 1.06, 0.3623, 0.002491, 0.6166, -0.01577, 0.6335, -0.01697, 0.65, 0.06, 0.62, 0.2, 0.65, 0.34, 0.6343, 0.4131, 0.5001, 0.4704, 0.378, 0.4706, 0.35, 0.34, 0.38, 0.2, 0.35, 0.06, 0.3788, 0.4709, 0.378, 0.45, 0.5001, 0.45, 0.4999, 0.55, 0.4708, 0.55, 0.4708, 0.55, 0.3782, 0.55, 0.38, 0.5027, 0.3788, 0.4709, 0.55, 0.9783, 0.45, 1.002, 0.45, 1.06, 0.55, 1.06, 0.6166, 0.45, 0.3623, 0.45, 0.3675, 0.55, 0.3835, 0.55, 0.5027, 0.48, 0.55, 0.4883, 0.55, 0.48])
_uv.active_render = True
_uv = me_mesh_006.uv_layers.new(name='UVMap.001')
_uv.uv.foreach_set('vector', [0.0, 0.0, 0.0, 0.0, 0.0, 0.0, 0.0, 0.0, 0.0, 0.0, 0.0, 0.0, 0.0, 0.0, 0.0, 0.0, 0.0, 0.0, 0.0, 0.0, 0.0, 0.0, 0.0, 0.0, 0.0, 0.0, 0.0, 0.0, 0.0, 0.0, 0.0, 0.0, 0.0, 0.0, 0.0, 0.0, 0.0, 0.0, 0.0, 0.0, 0.0, 0.0, 0.0, 0.0, 0.0, 0.0, 0.0, 0.0, 0.0, 0.0, 0.0, 0.0, 0.0, 0.0, 0.0, 0.0, 0.0, 0.0, 0.0, 0.0, 0.0, 0.0, 0.0, 0.0, 0.0, 0.0, 0.0, 0.0, 0.0, 0.0, 0.0, 0.0, 0.0, 0.0, 0.0, 0.0, 0.0, 0.0, 0.0, 0.0, 0.0, 0.0, 0.0, 0.0, 0.0, 0.0, 0.0, 0.0, 0.0, 0.0, 0.0, 0.0, 0.0, 0.0, 0.0, 0.0, 0.0, 0.0, 0.0, 0.0, 0.0, 0.0, 0.0, 0.0, 0.0, 0.0, 0.0, 0.0, 0.0, 0.0, 0.0, 0.0, 0.0, 0.0, 0.0, 0.0, 0.0, 0.0, 0.0, 0.0, 0.0, 0.0, 0.0, 0.0, 0.0, 0.0, 0.0, 0.0, 0.0, 0.0, 0.0, 0.0, 0.0, 0.0, 0.0, 0.0, 0.0, 0.0, 0.0, 0.0, 0.0, 0.0, 0.0, 0.0, 0.0, 0.0, 0.0, 0.0, 0.0, 0.0, 0.0, 0.0, 0.0, 0.0, 0.0, 0.0, 0.0, 0.0, 0.0, 0.0, 0.0, 0.0, 0.0, 0.0, 0.0, 0.0, 0.0, 0.0])
me_mesh_006.materials.append(mat_material)
me_mesh_006.use_remesh_preserve_volume = False
me_mesh_006.use_remesh_preserve_attributes = False
me_mesh_006.use_mirror_vertex_groups = False
me_mesh_006.update()
me_mesh_005 = bpy.data.meshes.new('Mesh.005')
me_mesh_005.from_pydata([(0.1233, 0.09987, -0.1727), (0.1233, 0.09987, 0.3873), (0.1233, -0.1001, -0.1727), (0.1233, -0.1001, 0.3873), (0.06328, 0.09987, -0.4527), (0.06328, 0.09987, 0.1073), (0.06328, -0.1001, -0.4527), (0.06328, -0.1001, 0.1073), (-0.1762, 0.09987, -0.2636), (-0.176, 0.09987, -0.434), (0.083, 0.09987, -0.5447), (0.09058, -0.07873, -0.58), (0.09147, -0.1001, -0.5842), (-0.1755, -0.1001, -0.4696), (-0.1179, 0.09987, -0.4589), (0.09348, 0.09987, 0.5264), (0.09347, 0.08123, 0.5265), (0.09344, -0.1001, 0.5266), (-0.1761, -0.1001, 0.5458), (-0.1179, -0.1001, 0.5417), (-0.1759, 0.09987, 0.5453), (-0.1762, -0.1001, 0.384), (-0.176, 0.09987, -0.434), (-0.1762, 0.09987, -0.2636), (0.083, 0.09987, -0.5447), (0.09058, -0.07873, -0.58), (0.09147, -0.1001, -0.5842), (-0.1755, -0.1001, -0.4696), (-0.1179, 0.09987, -0.4589), (0.09348, 0.09987, 0.5264), (0.09347, 0.08123, 0.5265), (0.09344, -0.1001, 0.5266), (-0.1759, 0.09987, 0.5453), (-0.1761, -0.1001, 0.5458), (-0.1179, -0.1001, 0.5417), (-0.1762, -0.1001, 0.384)], [], [(3, 31, 34, 33, 35, 27, 26, 6, 2, 7), (32, 29, 1, 5, 0, 4, 24, 28, 22, 23), (0, 5, 7, 2), (1, 29, 30, 31, 3), (5, 1, 3, 7), (4, 0, 2, 6), (19, 17, 16), (20, 8, 21, 18), (16, 15, 20, 18, 19), (9, 14, 25, 12, 13), (14, 10, 25), (8, 9, 13, 21), (26, 11, 24, 4, 6)])
_k = set([(8, 9), (8, 20), (9, 14), (10, 14), (10, 25), (11, 24), (11, 26), (12, 13), (12, 25), (13, 21), (15, 16), (15, 20), (16, 17), (17, 19), (18, 19), (18, 21), (22, 23), (22, 28), (23, 32), (24, 28), (26, 27), (27, 35), (29, 30), (29, 32), (30, 31), (31, 34), (33, 34), (33, 35)])
me_mesh_005.attributes.new('sharp_edge', 'BOOLEAN', 'EDGE').data.foreach_set('value', [ (min(e.vertices), max(e.vertices)) in _k for e in me_mesh_005.edges])
_uv = me_mesh_005.uv_layers.new(name='UVMap')
_uv.uv.foreach_set('vector', [0.65, 0.9, 0.6351, 0.9696, 0.5294, 0.9772, 0.5003, 0.9792, 0.5003, 0.8983, 0.5006, 0.4715, 0.6341, 0.4142, 0.62, 0.48, 0.65, 0.62, 0.62, 0.76, 0.5004, 0.979, 0.6351, 0.9695, 0.65, 0.9, 0.62, 0.76, 0.65, 0.62, 0.62, 0.48, 0.6299, 0.434, 0.5294, 0.4769, 0.5003, 0.4893, 0.5003, 0.5746, 0.55, 0.62, 0.55, 0.76, 0.45, 0.76, 0.45, 0.62, 0.55, 0.9, 0.55, 0.9695, 0.5407, 0.9696, 0.45, 0.9696, 0.45, 0.9, 0.55, 0.76, 0.55, 0.9, 0.45, 0.9, 0.45, 0.76, 0.55, 0.48, 0.55, 0.62, 0.45, 0.62, 0.45, 0.48, 0.5294, 0.45, 0.6351, 0.45, 0.6351, 0.5407, 0.55, 0.979, 0.55, 0.5746, 0.45, 0.8983, 0.45, 0.9792, 0.6351, 0.5407, 0.6351, 0.55, 0.5004, 0.55, 0.5003, 0.45, 0.5294, 0.45, 0.5003, 0.55, 0.5294, 0.55, 0.6336, 0.4607, 0.6341, 0.45, 0.5006, 0.45, 0.5294, 0.55, 0.6299, 0.55, 0.6336, 0.4607, 0.55, 0.5746, 0.55, 0.4893, 0.45, 0.4715, 0.45, 0.8983, 0.45, 0.4142, 0.4607, 0.4163, 0.55, 0.434, 0.55, 0.48, 0.45, 0.48])
_uv.active_render = True
_uv = me_mesh_005.uv_layers.new(name='UVMap.001')
_uv.uv.foreach_set('vector', [0.0, 0.0, 0.0, 0.0, 0.0, 0.0, 0.0, 0.0, 0.0, 0.0, 0.0, 0.0, 0.0, 0.0, 0.0, 0.0, 0.0, 0.0, 0.0, 0.0, 0.0, 0.0, 0.0, 0.0, 0.0, 0.0, 0.0, 0.0, 0.0, 0.0, 0.0, 0.0, 0.0, 0.0, 0.0, 0.0, 0.0, 0.0, 0.0, 0.0, 0.0, 0.0, 0.0, 0.0, 0.0, 0.0, 0.0, 0.0, 0.0, 0.0, 0.0, 0.0, 0.0, 0.0, 0.0, 0.0, 0.0, 0.0, 0.0, 0.0, 0.0, 0.0, 0.0, 0.0, 0.0, 0.0, 0.0, 0.0, 0.0, 0.0, 0.0, 0.0, 0.0, 0.0, 0.0, 0.0, 0.0, 0.0, 0.0, 0.0, 0.0, 0.0, 0.0, 0.0, 0.0, 0.0, 0.0, 0.0, 0.0, 0.0, 0.0, 0.0, 0.0, 0.0, 0.0, 0.0, 0.0, 0.0, 0.0, 0.0, 0.0, 0.0, 0.0, 0.0, 0.0, 0.0, 0.0, 0.0, 0.0, 0.0, 0.0, 0.0, 0.0, 0.0, 0.0, 0.0, 0.0, 0.0, 0.0, 0.0, 0.0, 0.0, 0.0, 0.0, 0.0, 0.0, 0.0, 0.0, 0.0, 0.0, 0.0, 0.0])
me_mesh_005.materials.append(mat_material)
me_mesh_005.use_remesh_preserve_volume = False
me_mesh_005.use_remesh_preserve_attributes = False
me_mesh_005.use_mirror_vertex_groups = False
me_mesh_005.update()
me_mesh_004 = bpy.data.meshes.new('Mesh.004')
me_mesh_004.from_pydata([(-0.1074, -0.09892, -0.2708), (-0.1074, -0.09892, 0.2892), (-0.1074, 0.1011, -0.2708), (-0.1074, 0.1011, 0.2892), (-0.04742, -0.09892, -0.5508), (-0.04742, -0.09892, 0.009231), (-0.04742, -0.09892, 0.5692), (-0.04742, 0.1011, 0.009231), (-0.04742, 0.1011, 0.5692), (-0.05141, 0.1011, -0.5322), (0.1915, 0.1011, -0.5323), (0.1332, 0.1011, -0.5323), (-0.04742, -0.002716, -0.5508), (-0.04948, -0.05617, -0.5604), (-0.05111, -0.09892, -0.568), (0.1913, -0.09892, -0.568), (-0.05546, -0.09892, 0.6067), (-0.05546, 0.1011, 0.6067), (-0.05548, -0.06156, 0.6068), (0.1914, -0.09892, 0.4475), (0.1335, 0.1011, 0.4853), (0.1917, 0.1011, 0.4478), (0.1332, 0.1011, -0.5323), (-0.05141, 0.1011, -0.5322), (0.1915, 0.1011, -0.5323), (-0.04742, -0.002716, -0.5508), (-0.04948, -0.05617, -0.5604), (-0.05111, -0.09892, -0.568), (0.1914, -0.09892, 0.4475), (0.1913, -0.09892, -0.568), (-0.05546, 0.1011, 0.6067), (-0.05548, -0.06156, 0.6068), (-0.05546, -0.09892, 0.6067), (0.1335, 0.1011, 0.4853), (0.1917, 0.1011, 0.4478)], [], [(0, 5, 7, 2), (1, 6, 8, 3), (6, 32, 31, 30, 8), (5, 1, 3, 7), (4, 0, 2, 23, 25), (18, 16, 28, 34, 33), (28, 29, 24, 34), (19, 32, 6, 1, 5, 0, 4, 27, 15), (25, 26, 27, 4), (13, 12, 9, 22), (33, 17, 18), (29, 14, 13, 22, 24), (10, 11, 23, 2, 7, 3, 8, 30, 20, 21)])
_k = set([(9, 12), (9, 22), (10, 11), (10, 21), (11, 23), (12, 13), (13, 14), (14, 29), (15, 19), (15, 27), (16, 18), (16, 28), (17, 18), (17, 33), (19, 32), (20, 21), (20, 30), (22, 24), (23, 25), (24, 34), (25, 26), (26, 27), (28, 29), (30, 31), (31, 32), (33, 34)])
me_mesh_004.attributes.new('sharp_edge', 'BOOLEAN', 'EDGE').data.foreach_set('value', [ (min(e.vertices), max(e.vertices)) in _k for e in me_mesh_004.edges])
_uv = me_mesh_004.uv_layers.new(name='UVMap')
_uv.uv.foreach_set('vector', [0.45, 0.62, 0.45, 0.76, 0.55, 0.76, 0.55, 0.62, 0.45, 0.9, 0.45, 1.04, 0.55, 1.04, 0.55, 0.9, 0.45, 0.04, 0.45, 0.05874, 0.4687, 0.05879, 0.55, 0.05876, 0.55, 0.04, 0.45, 0.76, 0.45, 0.9, 0.55, 0.9, 0.55, 0.76, 0.45, 0.48, 0.45, 0.62, 0.55, 0.62, 0.55, 0.4893, 0.4981, 0.48, 0.376, 0.4687, 0.376, 0.45, 0.4994, 0.45, 0.4996, 0.55, 0.4705, 0.55, 0.45, 0.9792, 0.45, 0.4714, 0.55, 0.4892, 0.55, 0.9793, 0.4994, 0.9792, 0.376, 1.059, 0.38, 1.04, 0.35, 0.9, 0.38, 0.76, 0.35, 0.62, 0.38, 0.48, 0.3782, 0.4714, 0.4994, 0.4714, 0.4981, 0.48, 0.4714, 0.4752, 0.45, 0.4714, 0.45, 0.48, 0.379, 0.4714, 0.38, 0.4981, 0.378, 0.55, 0.4703, 0.55, 0.4705, 0.55, 0.376, 0.55, 0.376, 0.4687, 0.4994, 0.45, 0.3782, 0.45, 0.379, 0.4714, 0.4703, 0.55, 0.4994, 0.55, 0.4994, 0.4892, 0.4703, 0.4892, 0.378, 0.4893, 0.35, 0.62, 0.38, 0.76, 0.35, 0.9, 0.38, 1.04, 0.376, 1.059, 0.4705, 0.998, 0.4996, 0.9793])
_uv.active_render = True
_uv = me_mesh_004.uv_layers.new(name='UVMap.001')
_uv.uv.foreach_set('vector', [0.0, 0.0, 0.0, 0.0, 0.0, 0.0, 0.0, 0.0, 0.0, 0.0, 0.0, 0.0, 0.0, 0.0, 0.0, 0.0, 0.0, 0.0, 0.0, 0.0, 0.0, 0.0, 0.0, 0.0, 0.0, 0.0, 0.0, 0.0, 0.0, 0.0, 0.0, 0.0, 0.0, 0.0, 0.0, 0.0, 0.0, 0.0, 0.0, 0.0, 0.0, 0.0, 0.0, 0.0, 0.0, 0.0, 0.0, 0.0, 0.0, 0.0, 0.0, 0.0, 0.0, 0.0, 0.0, 0.0, 0.0, 0.0, 0.0, 0.0, 0.0, 0.0, 0.0, 0.0, 0.0, 0.0, 0.0, 0.0, 0.0, 0.0, 0.0, 0.0, 0.0, 0.0, 0.0, 0.0, 0.0, 0.0, 0.0, 0.0, 0.0, 0.0, 0.0, 0.0, 0.0, 0.0, 0.0, 0.0, 0.0, 0.0, 0.0, 0.0, 0.0, 0.0, 0.0, 0.0, 0.0, 0.0, 0.0, 0.0, 0.0, 0.0, 0.0, 0.0, 0.0, 0.0, 0.0, 0.0, 0.0, 0.0, 0.0, 0.0, 0.0, 0.0, 0.0, 0.0, 0.0, 0.0, 0.0, 0.0, 0.0, 0.0, 0.0, 0.0, 0.0, 0.0, 0.0, 0.0, 0.0, 0.0, 0.0, 0.0])
me_mesh_004.materials.append(mat_material)
me_mesh_004.use_remesh_preserve_volume = False
me_mesh_004.use_remesh_preserve_attributes = False
me_mesh_004.use_mirror_vertex_groups = False
me_mesh_004.update()
me_mesh_003 = bpy.data.meshes.new('Mesh.003')
me_mesh_003.from_pydata([(-0.235, -0.0871, 0.02272), (-0.235, 0.1129, 0.02272), (0.06501, -0.0871, 0.5227), (0.06501, 0.1129, 0.5227), (-0.175, -0.0871, -0.2573), (-0.19, -0.0871, 0.2727), (-0.19, 0.1129, 0.2727), (0.32, 0.1129, 0.2727), (0.32, -0.0871, 0.2727), (-0.1824, -0.0871, -0.2921), (0.06427, -0.0871, -0.2923), (0.006391, -0.0871, -0.2924), (-0.175, 0.01062, -0.2573), (0.06457, 0.1129, -0.2204), (-0.1828, 0.1129, -0.2207), (-0.1797, 0.07281, -0.2351), (0.3639, -0.0871, 0.02861), (0.1224, -0.0871, -0.2302), (0.3534, 0.1102, 0.08737), (0.006391, -0.0871, -0.2924), (-0.1824, -0.0871, -0.2921), (0.06457, 0.1129, -0.2204), (0.3534, 0.1102, 0.08737), (0.06427, -0.0871, -0.2923), (-0.175, 0.01062, -0.2573), (-0.1828, 0.1129, -0.2207), (-0.1797, 0.07281, -0.2351), (0.1224, -0.0871, -0.2302), (0.3639, -0.0871, 0.02861)], [], [(6, 5, 2, 3), (4, 0, 1, 25, 26, 12), (8, 7, 3, 2), (22, 21, 25, 1, 6, 3, 7), (27, 28, 8, 2, 5, 0, 4, 20, 19, 23), (1, 0, 5, 6), (11, 9, 24, 15), (12, 20, 4), (28, 22, 7, 8), (15, 14, 13, 10, 11), (18, 16, 17), (13, 18, 17, 10)])
_k = set([(9, 11), (9, 24), (10, 11), (10, 17), (12, 20), (12, 26), (13, 14), (13, 18), (14, 15), (15, 24), (16, 17), (16, 18), (19, 20), (19, 23), (21, 22), (21, 25), (22, 28), (23, 27), (25, 26), (27, 28)])
me_mesh_003.attributes.new('sharp_edge', 'BOOLEAN', 'EDGE').data.foreach_set('value', [ (min(e.vertices), max(e.vertices)) in _k for e in me_mesh_003.edges])
_uv = me_mesh_003.uv_layers.new(name='UVMap')
_uv.uv.foreach_set('vector', [0.3725, 0.55, 0.3725, 0.45, 0.5, 0.45, 0.5, 0.55, 0.45, 0.16, 0.45, 0.3, 0.55, 0.3, 0.55, 0.1783, 0.53, 0.1711, 0.4989, 0.16, 0.6275, 0.45, 0.6275, 0.55, 0.5, 0.55, 0.5, 0.45, 0.6442, 0.3323, 0.4998, 0.1785, 0.3761, 0.1783, 0.35, 0.3, 0.3725, 0.425, 0.5, 0.55, 0.6275, 0.425, 0.5287, 0.1735, 0.6495, 0.3029, 0.6275, 0.425, 0.5, 0.55, 0.3725, 0.425, 0.35, 0.3, 0.38, 0.16, 0.3763, 0.1426, 0.4707, 0.1424, 0.4996, 0.1425, 0.55, 0.3, 0.45, 0.3, 0.45, 0.425, 0.55, 0.425, 0.4707, 0.45, 0.3763, 0.45, 0.38, 0.4989, 0.3776, 0.53, 0.4989, 0.16, 0.45, 0.1426, 0.45, 0.16, 0.45, 0.3029, 0.5486, 0.3323, 0.55, 0.425, 0.45, 0.425, 0.3776, 0.53, 0.3761, 0.55, 0.4998, 0.55, 0.4996, 0.45, 0.4707, 0.45, 0.5486, 0.3323, 0.45, 0.3029, 0.45, 0.1735, 0.55, 0.1785, 0.5486, 0.3323, 0.45, 0.1735, 0.45, 0.1425])
_uv.active_render = True
_uv = me_mesh_003.uv_layers.new(name='UVMap.001')
_uv.uv.foreach_set('vector', [0.0, 0.0, 0.0, 0.0, 0.0, 0.0, 0.0, 0.0, 0.0, 0.0, 0.0, 0.0, 0.0, 0.0, 0.0, 0.0, 0.0, 0.0, 0.0, 0.0, 0.0, 0.0, 0.0, 0.0, 0.0, 0.0, 0.0, 0.0, 0.0, 0.0, 0.0, 0.0, 0.0, 0.0, 0.0, 0.0, 0.0, 0.0, 0.0, 0.0, 0.0, 0.0, 0.0, 0.0, 0.0, 0.0, 0.0, 0.0, 0.0, 0.0, 0.0, 0.0, 0.0, 0.0, 0.0, 0.0, 0.0, 0.0, 0.0, 0.0, 0.0, 0.0, 0.0, 0.0, 0.0, 0.0, 0.0, 0.0, 0.0, 0.0, 0.0, 0.0, 0.0, 0.0, 0.0, 0.0, 0.0, 0.0, 0.0, 0.0, 0.0, 0.0, 0.0, 0.0, 0.0, 0.0, 0.0, 0.0, 0.0, 0.0, 0.0, 0.0, 0.0, 0.0, 0.0, 0.0, 0.0, 0.0, 0.0, 0.0, 0.0, 0.0, 0.0, 0.0, 0.0, 0.0, 0.0, 0.0, 0.0, 0.0, 0.0, 0.0, 0.0, 0.0, 0.0, 0.0])
me_mesh_003.materials.append(mat_material)
me_mesh_003.use_remesh_preserve_volume = False
me_mesh_003.use_remesh_preserve_attributes = False
me_mesh_003.use_mirror_vertex_groups = False
me_mesh_003.update()
me_mesh_002 = bpy.data.meshes.new('Mesh.002')
me_mesh_002.from_pydata([(-0.271, -0.09565, -0.07169), (-0.271, 0.1044, -0.07169), (0.269, 0.1044, 0.2083), (0.269, -0.09565, 0.2083), (-0.211, -0.09565, 0.2083), (-0.211, 0.1044, 0.2083), (0.0285, 0.004096, -0.3507), (-0.2356, 0.1044, 0.323), (-0.246, -0.09565, 0.3715), (0.2856, 0.1044, 0.2858), (0.3215, 0.1044, -0.03664), (0.2623, 0.1044, 0.2875), (0.3215, -0.09565, -0.03672), (0.2956, -0.09565, 0.3324), (-0.2036, -0.09565, 0.3684), (-0.2041, -0.09565, -0.351), (-0.271, -0.09565, -0.351), (0.2612, -0.09565, -0.1013), (0.02862, -0.09565, -0.3504), (0.06162, 0.1044, -0.3148), (0.262, 0.1044, -0.1005), (-0.271, 0.1044, -0.3148), (-0.271, 0.004522, -0.3506), (0.2856, 0.1044, 0.2858), (0.2623, 0.1044, 0.2875), (-0.2356, 0.1044, 0.323), (0.2956, -0.09565, 0.3324), (-0.2036, -0.09565, 0.3684), (-0.246, -0.09565, 0.3715), (0.3215, 0.1044, -0.03664), (0.3215, -0.09565, -0.03672), (0.02862, -0.09565, -0.3504), (-0.2041, -0.09565, -0.351), (-0.271, -0.09565, -0.351), (0.2612, -0.09565, -0.1013), (0.06162, 0.1044, -0.3148), (0.262, 0.1044, -0.1005), (-0.271, 0.1044, -0.3148), (-0.271, 0.004522, -0.3506)], [], [(25, 24, 23, 2, 29, 20, 19, 37, 1, 5), (0, 4, 5, 1), (38, 21, 35, 6), (2, 23, 26, 3), (4, 28, 25, 5), (6, 31, 32), (6, 32, 16, 38), (6, 35, 36), (6, 36, 10, 12, 34), (33, 15, 18, 17, 30, 3, 26, 27, 28, 4, 0), (34, 31, 6), (37, 22, 33, 0, 1), (11, 7, 8, 14), (14, 13, 9, 11), (30, 29, 2, 3)])
_k = set([(7, 8), (7, 11), (8, 14), (9, 11), (9, 13), (10, 12), (10, 36), (12, 34), (13, 14), (15, 18), (15, 33), (16, 32), (16, 38), (17, 18), (17, 30), (19, 20), (19, 37), (20, 29), (21, 35), (21, 38), (22, 33), (22, 37), (23, 24), (23, 26), (24, 25), (25, 28), (26, 27), (27, 28), (29, 30), (31, 32), (31, 34), (35, 36)])
me_mesh_002.attributes.new('sharp_edge', 'BOOLEAN', 'EDGE').data.foreach_set('value', [ (min(e.vertices), max(e.vertices)) in _k for e in me_mesh_002.edges])
_uv = me_mesh_002.uv_layers.new(name='UVMap')
_uv.uv.foreach_set('vector', [0.3677, 0.9774, 0.6166, 0.9596, 0.6283, 0.9587, 0.62, 0.92, 0.6462, 0.7975, 0.6165, 0.7656, 0.5163, 0.6585, 0.35, 0.6585, 0.35, 0.78, 0.38, 0.92, 0.45, 0.78, 0.45, 0.92, 0.55, 0.92, 0.55, 0.78, 0.35, 0.5001, 0.35, 0.55, 0.5163, 0.55, 0.4998, 0.4999, 0.55, 0.92, 0.55, 0.9587, 0.45, 0.982, 0.45, 0.92, 0.45, 0.92, 0.45, 1.002, 0.55, 0.9774, 0.55, 0.92, 0.4998, 0.4999, 0.4998, 0.45, 0.3834, 0.45, 0.4998, 0.4999, 0.3834, 0.45, 0.35, 0.45, 0.35, 0.5001, 0.4999, 0.6405, 0.55, 0.6585, 0.55, 0.7656, 0.4999, 0.6405, 0.55, 0.7656, 0.55, 0.7975, 0.45, 0.7975, 0.45, 0.7652, 0.35, 0.6404, 0.3834, 0.6403, 0.4998, 0.6406, 0.6161, 0.7652, 0.6463, 0.7975, 0.62, 0.92, 0.6333, 0.982, 0.3837, 1.0, 0.3625, 1.002, 0.38, 0.92, 0.35, 0.78, 0.45, 0.7652, 0.45, 0.6406, 0.4999, 0.6405, 0.55, 0.6585, 0.5001, 0.6405, 0.45, 0.6404, 0.45, 0.78, 0.55, 0.78, 0.6166, 0.55, 0.3677, 0.55, 0.3625, 0.45, 0.3837, 0.45, 0.3837, 0.45, 0.6333, 0.45, 0.6283, 0.55, 0.6166, 0.55, 0.45, 0.7975, 0.55, 0.7975, 0.55, 0.92, 0.45, 0.92])
_uv.active_render = True
_uv = me_mesh_002.uv_layers.new(name='UVMap.001')
_uv.uv.foreach_set('vector', [0.0, 0.0, 0.0, 0.0, 0.0, 0.0, 0.0, 0.0, 0.0, 0.0, 0.0, 0.0, 0.0, 0.0, 0.0, 0.0, 0.0, 0.0, 0.0, 0.0, 0.0, 0.0, 0.0, 0.0, 0.0, 0.0, 0.0, 0.0, 0.0, 0.0, 0.0, 0.0, 0.0, 0.0, 0.0, 0.0, 0.0, 0.0, 0.0, 0.0, 0.0, 0.0, 0.0, 0.0, 0.0, 0.0, 0.0, 0.0, 0.0, 0.0, 0.0, 0.0, 0.0, 0.0, 0.0, 0.0, 0.0, 0.0, 0.0, 0.0, 0.0, 0.0, 0.0, 0.0, 0.0, 0.0, 0.0, 0.0, 0.0, 0.0, 0.0, 0.0, 0.0, 0.0, 0.0, 0.0, 0.0, 0.0, 0.0, 0.0, 0.0, 0.0, 0.0, 0.0, 0.0, 0.0, 0.0, 0.0, 0.0, 0.0, 0.0, 0.0, 0.0, 0.0, 0.0, 0.0, 0.0, 0.0, 0.0, 0.0, 0.0, 0.0, 0.0, 0.0, 0.0, 0.0, 0.0, 0.0, 0.0, 0.0, 0.0, 0.0, 0.0, 0.0, 0.0, 0.0, 0.0, 0.0, 0.0, 0.0, 0.0, 0.0, 0.0, 0.0, 0.0, 0.0, 0.0, 0.0, 0.0, 0.0, 0.0, 0.0, 0.0, 0.0, 0.0, 0.0, 0.0, 0.0, 0.0, 0.0, 0.0, 0.0, 0.0, 0.0])
me_mesh_002.materials.append(mat_material)
me_mesh_002.use_remesh_preserve_volume = False
me_mesh_002.use_remesh_preserve_attributes = False
me_mesh_002.use_mirror_vertex_groups = False
me_mesh_002.update()
me_mesh_001 = bpy.data.meshes.new('Mesh.001')
me_mesh_001.from_pydata([(0.27, 0.09931, -0.1424), (0.27, 0.09931, 0.4176), (0.27, -0.1007, -0.1424), (0.27, -0.1007, 0.4176), (-0.33, -0.1007, -0.1424), (-0.33, -0.1007, 0.4176), (-0.33, 0.09931, -0.1424), (-0.33, 0.09931, 0.4176), (0.21, 0.09931, -0.4224), (0.21, 0.09931, 0.1376), (0.21, -0.1007, -0.4224), (0.21, -0.1007, 0.1376), (-0.27, -0.1007, 0.1376), (-0.27, 0.09931, 0.1376), (0.2401, -0.1007, 0.557), (-0.2642, 0.09931, 0.5354), (-0.3052, 0.09931, 0.5336), (0.2402, 0.09931, 0.5565), (-0.3052, -0.1007, 0.5334), (0.2026, -0.1007, 0.5554), (-0.2787, -0.1007, -0.382), (0.2397, 0.09931, -0.5612), (-0.2787, 0.09931, -0.382), (0.2398, -0.1007, -0.5615), (0.2398, -0.08137, -0.5614), (0.0291, 0.09931, -0.5462), (-0.02945, -0.1007, -0.5421), (-0.02953, 0.09931, -0.5419), (0.2402, 0.09931, 0.5565), (0.2401, -0.1007, 0.557), (-0.2642, 0.09931, 0.5354), (-0.3052, 0.09931, 0.5336), (0.2026, -0.1007, 0.5554), (-0.3052, -0.1007, 0.5334), (0.2398, -0.1007, -0.5615), (0.2398, -0.08137, -0.5614), (0.2397, 0.09931, -0.5612), (-0.2787, -0.1007, -0.382), (-0.2787, 0.09931, -0.382), (-0.02953, 0.09931, -0.5419), (0.0291, 0.09931, -0.5462), (-0.02945, -0.1007, -0.5421)], [], [(20, 22, 27, 41), (4, 12, 13, 6), (5, 18, 16, 7), (0, 9, 11, 2), (1, 28, 29, 3), (9, 1, 3, 11), (8, 0, 2, 10), (12, 5, 7, 13), (32, 14, 17, 30), (30, 31, 33, 32), (0, 8, 36, 40, 39, 38, 6, 13, 7, 16, 15, 28, 1, 9), (35, 23, 41, 27, 25), (38, 37, 4, 6), (25, 21, 35), (34, 24, 36, 8, 10), (2, 11, 3, 29, 19, 18, 5, 12, 4, 37, 26, 34, 10)])
_k = set([(14, 17), (14, 32), (15, 16), (15, 28), (16, 18), (17, 30), (18, 19), (19, 29), (20, 22), (20, 41), (21, 25), (21, 35), (22, 27), (23, 35), (23, 41), (24, 34), (24, 36), (25, 27), (26, 34), (26, 37), (28, 29), (30, 31), (31, 33), (32, 33), (36, 40), (37, 38), (38, 39), (39, 40)])
me_mesh_001.attributes.new('sharp_edge', 'BOOLEAN', 'EDGE').data.foreach_set('value', [ (min(e.vertices), max(e.vertices)) in _k for e in me_mesh_001.edges])
_uv = me_mesh_001.uv_layers.new(name='UVMap')
_uv.uv.foreach_set('vector', [0.3757, 0.45, 0.3757, 0.55, 0.5003, 0.55, 0.5003, 0.45, 0.45, 0.18, 0.45, 0.32, 0.55, 0.32, 0.55, 0.18, 0.45, 0.46, 0.45, 0.5179, 0.55, 0.518, 0.55, 0.46, 0.55, 0.18, 0.55, 0.32, 0.45, 0.32, 0.45, 0.18, 0.55, 0.46, 0.55, 0.5294, 0.45, 0.5297, 0.45, 0.46, 0.55, 0.32, 0.55, 0.46, 0.45, 0.46, 0.45, 0.32, 0.55, 0.04, 0.55, 0.18, 0.45, 0.18, 0.45, 0.04, 0.45, 0.32, 0.45, 0.46, 0.55, 0.46, 0.55, 0.32, 0.6163, 0.45, 0.6351, 0.45, 0.6351, 0.55, 0.3829, 0.55, 0.3829, 0.55, 0.3624, 0.55, 0.3624, 0.45, 0.6163, 0.45, 0.65, 0.18, 0.62, 0.04, 0.6349, -0.02941, 0.5296, -0.0219, 0.5003, -0.01979, 0.3757, 0.06018, 0.35, 0.18, 0.38, 0.32, 0.35, 0.46, 0.3624, 0.518, 0.3829, 0.5189, 0.6351, 0.5294, 0.65, 0.46, 0.62, 0.32, 0.6349, 0.4597, 0.6349, 0.45, 0.5003, 0.45, 0.5003, 0.55, 0.5296, 0.55, 0.55, 0.06018, 0.45, 0.06017, 0.45, 0.18, 0.55, 0.18, 0.5296, 0.55, 0.6349, 0.55, 0.6349, 0.4597, 0.45, 0.9705, 0.4597, 0.9705, 0.55, 0.9706, 0.55, 1.04, 0.45, 1.04, 0.65, 0.18, 0.62, 0.32, 0.65, 0.46, 0.6351, 0.5297, 0.6163, 0.5289, 0.3624, 0.5179, 0.35, 0.46, 0.38, 0.32, 0.35, 0.18, 0.3757, 0.06017, 0.5003, -0.01985, 0.6349, -0.02955, 0.62, 0.04])
_uv.active_render = True
_uv = me_mesh_001.uv_layers.new(name='UVMap.001')
_uv.uv.foreach_set('vector', [0.0, 0.0, 0.0, 0.0, 0.0, 0.0, 0.0, 0.0, 0.0, 0.0, 0.0, 0.0, 0.0, 0.0, 0.0, 0.0, 0.0, 0.0, 0.0, 0.0, 0.0, 0.0, 0.0, 0.0, 0.0, 0.0, 0.0, 0.0, 0.0, 0.0, 0.0, 0.0, 0.0, 0.0, 0.0, 0.0, 0.0, 0.0, 0.0, 0.0, 0.0, 0.0, 0.0, 0.0, 0.0, 0.0, 0.0, 0.0, 0.0, 0.0, 0.0, 0.0, 0.0, 0.0, 0.0, 0.0, 0.0, 0.0, 0.0, 0.0, 0.0, 0.0, 0.0, 0.0, 0.0, 0.0, 0.0, 0.0, 0.0, 0.0, 0.0, 0.0, 0.0, 0.0, 0.0, 0.0, 0.0, 0.0, 0.0, 0.0, 0.0, 0.0, 0.0, 0.0, 0.0, 0.0, 0.0, 0.0, 0.0, 0.0, 0.0, 0.0, 0.0, 0.0, 0.0, 0.0, 0.0, 0.0, 0.0, 0.0, 0.0, 0.0, 0.0, 0.0, 0.0, 0.0, 0.0, 0.0, 0.0, 0.0, 0.0, 0.0, 0.0, 0.0, 0.0, 0.0, 0.0, 0.0, 0.0, 0.0, 0.0, 0.0, 0.0, 0.0, 0.0, 0.0, 0.0, 0.0, 0.0, 0.0, 0.0, 0.0, 0.0, 0.0, 0.0, 0.0, 0.0, 0.0, 0.0, 0.0, 0.0, 0.0, 0.0, 0.0, 0.0, 0.0, 0.0, 0.0, 0.0, 0.0, 0.0, 0.0, 0.0, 0.0, 0.0, 0.0, 0.0, 0.0, 0.0, 0.0, 0.0, 0.0, 0.0, 0.0, 0.0, 0.0, 0.0, 0.0])
me_mesh_001.materials.append(mat_material)
me_mesh_001.use_remesh_preserve_volume = False
me_mesh_001.use_remesh_preserve_attributes = False
me_mesh_001.use_mirror_vertex_groups = False
me_mesh_001.update()
me_mesh = bpy.data.meshes.new('Mesh')
me_mesh.from_pydata([(-0.1791, 0.04333, -0.1552), (0.1202, -0.05609, 0.1244), (0.1532, 0.04333, -0.1552), (0.1272, -0.03605, -0.1552), (0.1206, -0.05579, -0.1552), (-0.1791, -0.05614, -0.1552), (0.1534, 0.04333, 0.04834), (-0.1115, 0.04333, 0.1598), (0.1533, 0.04333, 0.1594), (-0.1791, 0.04333, 0.1598), (-0.1791, -0.05595, 0.1243), (0.1532, 0.04333, -0.1552), (0.1272, -0.03605, -0.1552), (0.1206, -0.05579, -0.1552), (0.1534, 0.04333, 0.04834), (0.1533, 0.04333, 0.1594), (-0.1115, 0.04333, 0.1598), (-0.1791, 0.04333, 0.1598), (-0.1791, -0.05595, 0.1243), (-0.1791, -0.05614, -0.1552)], [], [(1, 5, 13), (7, 17, 18, 1), (9, 16, 8, 14, 11, 0), (6, 15, 1, 13, 12), (18, 5, 1), (12, 2, 6), (15, 7, 1), (11, 3, 4, 19, 0), (19, 10, 9, 0)])
_k = set([(2, 6), (2, 12), (3, 4), (3, 11), (4, 19), (5, 13), (5, 18), (6, 15), (7, 15), (7, 17), (8, 14), (8, 16), (9, 10), (9, 16), (10, 19), (11, 14), (12, 13), (17, 18)])
me_mesh.attributes.new('sharp_edge', 'BOOLEAN', 'EDGE').data.foreach_set('value', [ (min(e.vertices), max(e.vertices)) in _k for e in me_mesh.edges])
_uv = me_mesh.uv_layers.new(name='UVMap')
_uv.uv.foreach_set('vector', [0.4997, 0.6398, 0.35, 0.5, 0.4998, 0.5, 0.3838, 0.55, 0.35, 0.55, 0.35, 0.5004, 0.4997, 0.5003, 0.35, 0.6575, 0.3838, 0.6575, 0.5162, 0.6573, 0.5163, 0.6018, 0.5161, 0.5, 0.35, 0.5, 0.55, 0.6018, 0.55, 0.6573, 0.5003, 0.6398, 0.5004, 0.5, 0.5103, 0.5, 0.35, 0.6398, 0.35, 0.5, 0.4997, 0.6398, 0.5103, 0.5, 0.55, 0.5, 0.55, 0.6018, 0.5162, 0.55, 0.3838, 0.55, 0.4997, 0.5003, 0.5161, 0.55, 0.5031, 0.5103, 0.4998, 0.5004, 0.35, 0.5003, 0.35, 0.55, 0.5003, 0.5, 0.5004, 0.6398, 0.55, 0.6575, 0.55, 0.5])
_uv.active_render = True
_uv = me_mesh.uv_layers.new(name='UVMap.001')
_uv.uv.foreach_set('vector', [0.0, 0.0, 0.0, 0.0, 0.0, 0.0, 0.0, 0.0, 0.0, 0.0, 0.0, 0.0, 0.0, 0.0, 0.0, 0.0, 0.0, 0.0, 0.0, 0.0, 0.0, 0.0, 0.0, 0.0, 0.0, 0.0, 0.0, 0.0, 0.0, 0.0, 0.0, 0.0, 0.0, 0.0, 0.0, 0.0, 0.0, 0.0, 0.0, 0.0, 0.0, 0.0, 0.0, 0.0, 0.0, 0.0, 0.0, 0.0, 0.0, 0.0, 0.0, 0.0, 0.0, 0.0, 0.0, 0.0, 0.0, 0.0, 0.0, 0.0, 0.0, 0.0, 0.0, 0.0, 0.0, 0.0, 0.0, 0.0, 0.0, 0.0, 0.0, 0.0])
me_mesh.materials.append(mat_material)
me_mesh.use_remesh_preserve_volume = False
me_mesh.use_remesh_preserve_attributes = False
me_mesh.use_mirror_vertex_groups = False
me_mesh.update()

# ---- objects
ob_cube = bpy.data.objects.new('Cube', me_cube)
ob_cube_cell_011 = bpy.data.objects.new('Cube_cell.011', me_mesh_011)
ob_cube_cell_010 = bpy.data.objects.new('Cube_cell.010', me_mesh_010)
ob_cube_cell_009 = bpy.data.objects.new('Cube_cell.009', me_mesh_009)
ob_cube_cell_008 = bpy.data.objects.new('Cube_cell.008', me_mesh_008)
ob_cube_cell_007 = bpy.data.objects.new('Cube_cell.007', me_mesh_007)
ob_cube_cell_006 = bpy.data.objects.new('Cube_cell.006', me_mesh_006)
ob_cube_cell_005 = bpy.data.objects.new('Cube_cell.005', me_mesh_005)
ob_cube_cell_004 = bpy.data.objects.new('Cube_cell.004', me_mesh_004)
ob_cube_cell_003 = bpy.data.objects.new('Cube_cell.003', me_mesh_003)
ob_cube_cell_002 = bpy.data.objects.new('Cube_cell.002', me_mesh_002)
ob_cube_cell_001 = bpy.data.objects.new('Cube_cell.001', me_mesh_001)
ob_cube_cell = bpy.data.objects.new('Cube_cell', me_mesh)

# ---- transforms, parenting, visibility, modifiers, constraints
ob_cube.location = (0.0, 0.0, 0.0)
ob_cube.lock_rotations_4d = False
ob_cube.empty_display_type = 'ARROWS'
ob_cube.lineart.crease_threshold = 0.0
ob_cube_cell_011.location = (0.1417, 0.006637, 0.2552)
ob_cube_cell_011.lineart.crease_threshold = 0.0
ob_cube_cell_010.location = (-0.1815, 0.007007, 4.968)
ob_cube_cell_010.lineart.crease_threshold = 0.0
ob_cube_cell_009.location = (-0.1354, -0.05429, 0.1536)
ob_cube_cell_009.lineart.crease_threshold = 0.0
ob_cube_cell_008.location = (0.1677, 0.006667, 5.204)
ob_cube_cell_008.lineart.crease_threshold = 0.0
ob_cube_cell_007.location = (0.0438, -0.0002635, 4.467)
ob_cube_cell_007.lineart.crease_threshold = 0.0
ob_cube_cell_006.location = (-0.02699, 0.005261, 1.498)
ob_cube_cell_006.lineart.crease_threshold = 0.0
ob_cube_cell_005.location = (0.1767, 0.000125, 2.413)
ob_cube_cell_005.lineart.crease_threshold = 0.0
ob_cube_cell_004.location = (-0.1926, -0.001076, 2.511)
ob_cube_cell_004.lineart.crease_threshold = 0.0
ob_cube_cell_003.location = (-0.06501, -0.0129, 5.577)
ob_cube_cell_003.lineart.crease_threshold = 0.0
ob_cube_cell_002.location = (-0.029, -0.004351, 0.6317)
ob_cube_cell_002.lineart.crease_threshold = 0.0
ob_cube_cell_001.location = (0.03003, 0.00069, 3.502)
ob_cube_cell_001.lineart.crease_threshold = 0.0
ob_cube_cell.location = (-0.1209, 0.05667, 0.1552)
ob_cube_cell.lineart.crease_threshold = 0.0

# ---- collection membership
col_collection_1.objects.link(ob_cube)
col_collection_2.objects.link(ob_cube_cell_011)
col_collection_2.objects.link(ob_cube_cell_010)
col_collection_2.objects.link(ob_cube_cell_009)
col_collection_2.objects.link(ob_cube_cell_008)
col_collection_2.objects.link(ob_cube_cell_007)
col_collection_2.objects.link(ob_cube_cell_006)
col_collection_2.objects.link(ob_cube_cell_005)
col_collection_2.objects.link(ob_cube_cell_004)
col_collection_2.objects.link(ob_cube_cell_003)
col_collection_2.objects.link(ob_cube_cell_002)
col_collection_2.objects.link(ob_cube_cell_001)
col_collection_2.objects.link(ob_cube_cell)

# ---- scene / render settings (as saved in the file)
scene.frame_start = 1; scene.frame_end = 250; scene.frame_set(1)
scene.render.engine = 'BLENDER_EEVEE_NEXT'
scene.render.resolution_percentage = 50
scene.render.dither_intensity = 0.0
scene.cycles.use_denoising = False
scene.cycles.samples = 128
scene.cycles.sampling_pattern = 'TABULATED_SOBOL'
scene.cycles.light_sampling_threshold = 0.0
scene.cycles.use_adaptive_sampling = False
scene.cycles.use_light_tree = False
scene.cycles.blur_glossy = 0.0
scene.cycles.sample_clamp_indirect = 0.0
scene.view_settings.view_transform = 'Standard'
bpy.context.view_layer.update()

# ---- added for rendering (the .blend has no active camera and no usable light): camera, sun
cam_auto = bpy.data.cameras.new('AutoCamera')
cam_auto.lens = 50.0
cam_auto.sensor_width = 36.0
cam_auto.clip_end = 1000.0
ob_auto_camera = bpy.data.objects.new('AutoCamera', cam_auto)
scene.collection.objects.link(ob_auto_camera)
ob_auto_camera.location = (5.67412, -6.80895, 7.5893)
ob_auto_camera.rotation_euler = (1.09748, -7.21219e-08, 0.694738)
scene.camera = ob_auto_camera
light_auto_sun = bpy.data.lights.new('AutoSun', 'SUN')
light_auto_sun.energy = 3.0
light_auto_sun.angle = 0.0523599
ob_auto_sun = bpy.data.objects.new('AutoSun', light_auto_sun)
scene.collection.objects.link(ob_auto_sun)
ob_auto_sun.rotation_euler = (0.872665, 0.174533, 0.523599)
bpy.context.view_layer.update()
